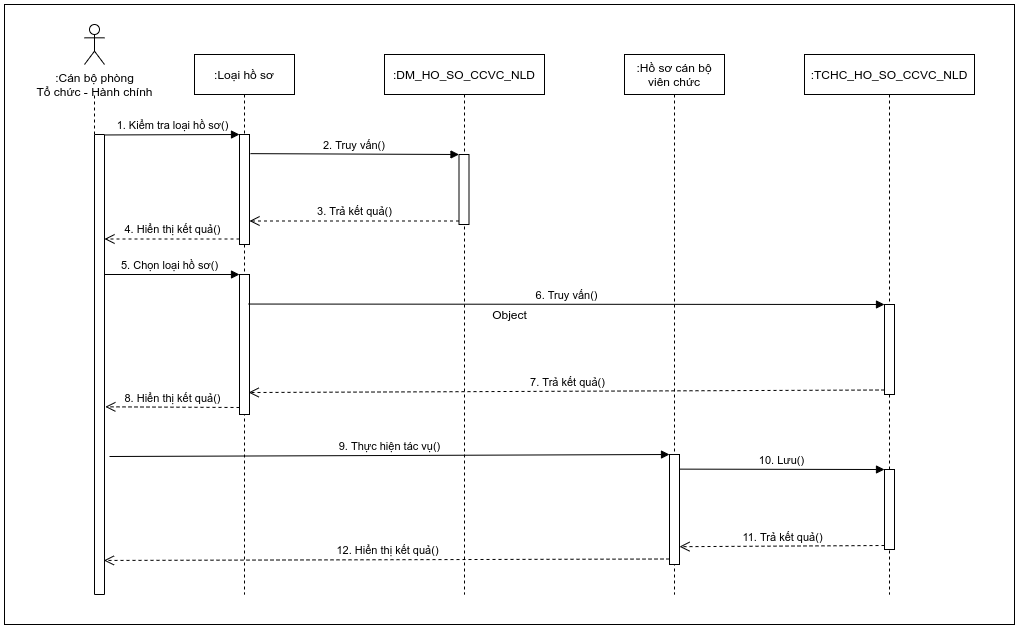

The diagram above was exported from draw.io. Its source (the exported page's mxGraphModel, read from the mxfile embedded in the PNG):
<mxGraphModel dx="2040" dy="1235" grid="1" gridSize="10" guides="1" tooltips="1" connect="1" arrows="1" fold="1" page="1" pageScale="1" pageWidth="1169" pageHeight="827" math="0" shadow="0">
  <root>
    <mxCell id="0" />
    <mxCell id="1" parent="0" />
    <mxCell id="-5TMe_fwZOoJmoH9KEpz-1" value=":Cán bộ phòng&lt;br&gt;Tổ chức - Hành chính" style="shape=umlActor;verticalLabelPosition=bottom;verticalAlign=top;html=1;outlineConnect=0;" parent="1" vertex="1">
      <mxGeometry x="110" y="50" width="20" height="40" as="geometry" />
    </mxCell>
    <mxCell id="-5TMe_fwZOoJmoH9KEpz-7" value="" style="endArrow=none;dashed=1;html=1;" parent="1" edge="1" source="SpEgm69EgTNSD2-b1vVQ-3">
      <mxGeometry width="50" height="50" relative="1" as="geometry">
        <mxPoint x="120" y="510" as="sourcePoint" />
        <mxPoint x="120" y="120" as="targetPoint" />
      </mxGeometry>
    </mxCell>
    <mxCell id="SpEgm69EgTNSD2-b1vVQ-1" value=":Loại hồ sơ" style="shape=umlLifeline;perimeter=lifelinePerimeter;whiteSpace=wrap;html=1;container=1;collapsible=0;recursiveResize=0;outlineConnect=0;" parent="1" vertex="1">
      <mxGeometry x="220" y="80" width="100" height="540" as="geometry" />
    </mxCell>
    <mxCell id="AHqioi_iiz4Hh6pUOvuW-3" value="" style="html=1;points=[];perimeter=orthogonalPerimeter;" vertex="1" parent="SpEgm69EgTNSD2-b1vVQ-1">
      <mxGeometry x="45" y="80" width="10" height="110" as="geometry" />
    </mxCell>
    <mxCell id="AHqioi_iiz4Hh6pUOvuW-9" value="" style="html=1;points=[];perimeter=orthogonalPerimeter;" vertex="1" parent="SpEgm69EgTNSD2-b1vVQ-1">
      <mxGeometry x="45" y="220" width="10" height="140" as="geometry" />
    </mxCell>
    <mxCell id="SpEgm69EgTNSD2-b1vVQ-2" value=":DM_HO_SO_CCVC_NLD" style="shape=umlLifeline;perimeter=lifelinePerimeter;whiteSpace=wrap;html=1;container=1;collapsible=0;recursiveResize=0;outlineConnect=0;" parent="1" vertex="1">
      <mxGeometry x="410" y="80" width="160" height="540" as="geometry" />
    </mxCell>
    <mxCell id="AHqioi_iiz4Hh6pUOvuW-6" value="" style="html=1;points=[];perimeter=orthogonalPerimeter;" vertex="1" parent="SpEgm69EgTNSD2-b1vVQ-2">
      <mxGeometry x="74.5" y="100" width="10" height="70" as="geometry" />
    </mxCell>
    <mxCell id="AHqioi_iiz4Hh6pUOvuW-1" value=":Hồ sơ cán bộ&lt;br&gt;viên chức" style="shape=umlLifeline;perimeter=lifelinePerimeter;whiteSpace=wrap;html=1;container=1;collapsible=0;recursiveResize=0;outlineConnect=0;" vertex="1" parent="1">
      <mxGeometry x="650" y="80" width="100" height="540" as="geometry" />
    </mxCell>
    <mxCell id="AHqioi_iiz4Hh6pUOvuW-19" value="" style="html=1;points=[];perimeter=orthogonalPerimeter;" vertex="1" parent="AHqioi_iiz4Hh6pUOvuW-1">
      <mxGeometry x="45" y="400" width="10" height="110" as="geometry" />
    </mxCell>
    <mxCell id="AHqioi_iiz4Hh6pUOvuW-2" value=":TCHC_HO_SO_CCVC_NLD" style="shape=umlLifeline;perimeter=lifelinePerimeter;whiteSpace=wrap;html=1;container=1;collapsible=0;recursiveResize=0;outlineConnect=0;" vertex="1" parent="1">
      <mxGeometry x="830" y="80" width="170" height="540" as="geometry" />
    </mxCell>
    <mxCell id="AHqioi_iiz4Hh6pUOvuW-15" value="" style="html=1;points=[];perimeter=orthogonalPerimeter;" vertex="1" parent="AHqioi_iiz4Hh6pUOvuW-2">
      <mxGeometry x="80" y="250" width="10" height="90" as="geometry" />
    </mxCell>
    <mxCell id="AHqioi_iiz4Hh6pUOvuW-22" value="" style="html=1;points=[];perimeter=orthogonalPerimeter;" vertex="1" parent="AHqioi_iiz4Hh6pUOvuW-2">
      <mxGeometry x="80" y="415" width="10" height="80" as="geometry" />
    </mxCell>
    <mxCell id="AHqioi_iiz4Hh6pUOvuW-8" value="3. Trả kết quả()" style="html=1;verticalAlign=bottom;endArrow=open;dashed=1;endSize=8;exitX=0;exitY=0.95;" edge="1" source="AHqioi_iiz4Hh6pUOvuW-6" parent="1" target="AHqioi_iiz4Hh6pUOvuW-3">
      <mxGeometry relative="1" as="geometry">
        <mxPoint x="509" y="256" as="targetPoint" />
      </mxGeometry>
    </mxCell>
    <mxCell id="AHqioi_iiz4Hh6pUOvuW-7" value="2. Truy vấn()&amp;nbsp;" style="html=1;verticalAlign=bottom;endArrow=block;entryX=0;entryY=0;exitX=1.1;exitY=0.174;exitDx=0;exitDy=0;exitPerimeter=0;" edge="1" target="AHqioi_iiz4Hh6pUOvuW-6" parent="1" source="AHqioi_iiz4Hh6pUOvuW-3">
      <mxGeometry relative="1" as="geometry">
        <mxPoint x="509" y="180" as="sourcePoint" />
      </mxGeometry>
    </mxCell>
    <mxCell id="AHqioi_iiz4Hh6pUOvuW-5" value="4. Hiển thị kết quả()" style="html=1;verticalAlign=bottom;endArrow=open;dashed=1;endSize=8;exitX=0;exitY=0.95;" edge="1" source="AHqioi_iiz4Hh6pUOvuW-3" parent="1" target="SpEgm69EgTNSD2-b1vVQ-3">
      <mxGeometry relative="1" as="geometry">
        <mxPoint x="245" y="236" as="targetPoint" />
      </mxGeometry>
    </mxCell>
    <mxCell id="AHqioi_iiz4Hh6pUOvuW-4" value="1. Kiểm tra loại hồ sơ()" style="html=1;verticalAlign=bottom;endArrow=block;entryX=0;entryY=0;exitX=-0.043;exitY=0.999;exitDx=0;exitDy=0;exitPerimeter=0;" edge="1" target="AHqioi_iiz4Hh6pUOvuW-3" parent="1" source="SpEgm69EgTNSD2-b1vVQ-3">
      <mxGeometry relative="1" as="geometry">
        <mxPoint x="245" y="160" as="sourcePoint" />
        <mxPoint as="offset" />
      </mxGeometry>
    </mxCell>
    <mxCell id="AHqioi_iiz4Hh6pUOvuW-10" value="5. Chọn loại hồ sơ()" style="html=1;verticalAlign=bottom;endArrow=block;entryX=0;entryY=0;" edge="1" target="AHqioi_iiz4Hh6pUOvuW-9" parent="1">
      <mxGeometry relative="1" as="geometry">
        <mxPoint x="125" y="300" as="sourcePoint" />
      </mxGeometry>
    </mxCell>
    <mxCell id="AHqioi_iiz4Hh6pUOvuW-16" value="6. Truy vấn()" style="html=1;verticalAlign=bottom;endArrow=block;entryX=0;entryY=0;exitX=0.912;exitY=0.211;exitDx=0;exitDy=0;exitPerimeter=0;" edge="1" target="AHqioi_iiz4Hh6pUOvuW-15" parent="1" source="AHqioi_iiz4Hh6pUOvuW-9">
      <mxGeometry relative="1" as="geometry">
        <mxPoint x="840" y="340" as="sourcePoint" />
      </mxGeometry>
    </mxCell>
    <mxCell id="AHqioi_iiz4Hh6pUOvuW-17" value="7. Trả kết quả()" style="html=1;verticalAlign=bottom;endArrow=open;dashed=1;endSize=8;exitX=0;exitY=0.95;entryX=0.917;entryY=0.843;entryDx=0;entryDy=0;entryPerimeter=0;" edge="1" source="AHqioi_iiz4Hh6pUOvuW-15" parent="1" target="AHqioi_iiz4Hh6pUOvuW-9">
      <mxGeometry relative="1" as="geometry">
        <mxPoint x="840" y="416" as="targetPoint" />
      </mxGeometry>
    </mxCell>
    <mxCell id="AHqioi_iiz4Hh6pUOvuW-11" value="8. Hiển thị kết quả()" style="html=1;verticalAlign=bottom;endArrow=open;dashed=1;endSize=8;exitX=0;exitY=0.95;entryX=-0.083;entryY=0.408;entryDx=0;entryDy=0;entryPerimeter=0;" edge="1" source="AHqioi_iiz4Hh6pUOvuW-9" parent="1" target="SpEgm69EgTNSD2-b1vVQ-3">
      <mxGeometry relative="1" as="geometry">
        <mxPoint x="195" y="426" as="targetPoint" />
      </mxGeometry>
    </mxCell>
    <mxCell id="SpEgm69EgTNSD2-b1vVQ-3" value="" style="html=1;points=[];perimeter=orthogonalPerimeter;direction=west;" parent="1" vertex="1">
      <mxGeometry x="120" y="160" width="10" height="460" as="geometry" />
    </mxCell>
    <mxCell id="AHqioi_iiz4Hh6pUOvuW-18" value="" style="endArrow=none;dashed=1;html=1;" edge="1" parent="1" target="SpEgm69EgTNSD2-b1vVQ-3">
      <mxGeometry width="50" height="50" relative="1" as="geometry">
        <mxPoint x="120" y="509.9999999999999" as="sourcePoint" />
        <mxPoint x="120" y="120" as="targetPoint" />
      </mxGeometry>
    </mxCell>
    <mxCell id="AHqioi_iiz4Hh6pUOvuW-23" value="10. Lưu()" style="html=1;verticalAlign=bottom;endArrow=block;entryX=0;entryY=0;exitX=1;exitY=0.133;exitDx=0;exitDy=0;exitPerimeter=0;" edge="1" target="AHqioi_iiz4Hh6pUOvuW-22" parent="1" source="AHqioi_iiz4Hh6pUOvuW-19">
      <mxGeometry relative="1" as="geometry">
        <mxPoint x="840" y="495" as="sourcePoint" />
      </mxGeometry>
    </mxCell>
    <mxCell id="AHqioi_iiz4Hh6pUOvuW-24" value="11. Trả kết quả()" style="html=1;verticalAlign=bottom;endArrow=open;dashed=1;endSize=8;exitX=0;exitY=0.95;entryX=1;entryY=0.838;entryDx=0;entryDy=0;entryPerimeter=0;" edge="1" source="AHqioi_iiz4Hh6pUOvuW-22" parent="1" target="AHqioi_iiz4Hh6pUOvuW-19">
      <mxGeometry relative="1" as="geometry">
        <mxPoint x="840" y="571" as="targetPoint" />
      </mxGeometry>
    </mxCell>
    <mxCell id="AHqioi_iiz4Hh6pUOvuW-21" value="12. Hiển thị kết quả()" style="html=1;verticalAlign=bottom;endArrow=open;dashed=1;endSize=8;exitX=0;exitY=0.95;entryX=0.059;entryY=0.074;entryDx=0;entryDy=0;entryPerimeter=0;" edge="1" source="AHqioi_iiz4Hh6pUOvuW-19" parent="1" target="SpEgm69EgTNSD2-b1vVQ-3">
      <mxGeometry relative="1" as="geometry">
        <mxPoint x="625" y="556" as="targetPoint" />
      </mxGeometry>
    </mxCell>
    <mxCell id="AHqioi_iiz4Hh6pUOvuW-20" value="9. Thực hiện tác vụ()" style="html=1;verticalAlign=bottom;endArrow=block;entryX=0;entryY=0;exitX=-0.5;exitY=0.3;exitDx=0;exitDy=0;exitPerimeter=0;" edge="1" target="AHqioi_iiz4Hh6pUOvuW-19" parent="1" source="SpEgm69EgTNSD2-b1vVQ-3">
      <mxGeometry relative="1" as="geometry">
        <mxPoint x="625" y="480" as="sourcePoint" />
      </mxGeometry>
    </mxCell>
    <mxCell id="AHqioi_iiz4Hh6pUOvuW-25" value="Object" style="html=1;fillColor=none;" vertex="1" parent="1">
      <mxGeometry x="30" y="30" width="1010" height="620" as="geometry" />
    </mxCell>
  </root>
</mxGraphModel>